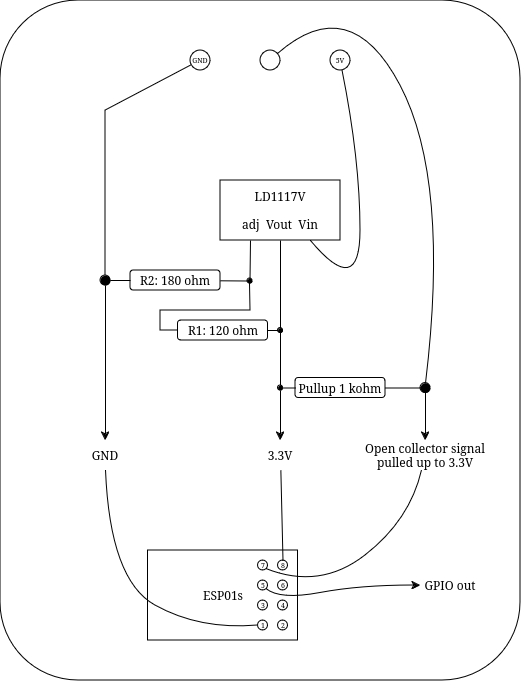

The diagram above was exported from draw.io. Its source (the exported page's mxGraphModel, read from the mxfile embedded in the PNG):
<mxGraphModel dx="296" dy="140" grid="1" gridSize="10" guides="1" tooltips="1" connect="1" arrows="1" fold="1" page="1" pageScale="1" pageWidth="850" pageHeight="1100" math="0" shadow="0">
  <root>
    <mxCell id="0" />
    <mxCell id="1" parent="0" />
    <mxCell id="Px2PI6PGNhf6uAVV22DC-15" value="" style="rounded=1;whiteSpace=wrap;html=1;" vertex="1" parent="1">
      <mxGeometry x="180" y="80" width="520" height="680" as="geometry" />
    </mxCell>
    <mxCell id="rxfBlhhSyakyifH5_mbd-1" value="&lt;div&gt;LD1117V&lt;br&gt;&lt;br&gt;&lt;/div&gt;&lt;div&gt;adj&amp;nbsp; Vout&amp;nbsp; Vin&lt;br&gt;&lt;/div&gt;" style="rounded=0;whiteSpace=wrap;html=1;" parent="1" vertex="1">
      <mxGeometry x="400" y="260" width="120" height="60" as="geometry" />
    </mxCell>
    <mxCell id="rxfBlhhSyakyifH5_mbd-2" value="Pullup 1 kohm" style="rounded=1;whiteSpace=wrap;html=1;" parent="1" vertex="1">
      <mxGeometry x="475" y="457.5" width="90" height="20" as="geometry" />
    </mxCell>
    <mxCell id="rxfBlhhSyakyifH5_mbd-3" value="R2: 180 ohm" style="rounded=1;whiteSpace=wrap;html=1;" parent="1" vertex="1">
      <mxGeometry x="310" y="350" width="90" height="20" as="geometry" />
    </mxCell>
    <mxCell id="rxfBlhhSyakyifH5_mbd-4" value="&lt;div&gt;R1: 120 ohm&lt;/div&gt;" style="rounded=1;whiteSpace=wrap;html=1;" parent="1" vertex="1">
      <mxGeometry x="357.5" y="400" width="90" height="20" as="geometry" />
    </mxCell>
    <mxCell id="rxfBlhhSyakyifH5_mbd-5" value="" style="endArrow=none;startArrow=none;html=1;rounded=0;startFill=0;endFill=0;" parent="1" source="rxfBlhhSyakyifH5_mbd-32" target="rxfBlhhSyakyifH5_mbd-30" edge="1">
      <mxGeometry width="50" height="50" relative="1" as="geometry">
        <mxPoint x="430" y="310" as="sourcePoint" />
        <mxPoint x="380" y="420" as="targetPoint" />
      </mxGeometry>
    </mxCell>
    <mxCell id="rxfBlhhSyakyifH5_mbd-7" value="" style="endArrow=classic;html=1;rounded=0;" parent="1" source="rxfBlhhSyakyifH5_mbd-32" target="rxfBlhhSyakyifH5_mbd-21" edge="1">
      <mxGeometry width="50" height="50" relative="1" as="geometry">
        <mxPoint x="430" y="310" as="sourcePoint" />
        <mxPoint x="470" y="530" as="targetPoint" />
      </mxGeometry>
    </mxCell>
    <mxCell id="rxfBlhhSyakyifH5_mbd-9" value="" style="endArrow=classic;html=1;rounded=0;" parent="1" source="rxfBlhhSyakyifH5_mbd-36" target="rxfBlhhSyakyifH5_mbd-22" edge="1">
      <mxGeometry width="50" height="50" relative="1" as="geometry">
        <mxPoint x="430" y="310" as="sourcePoint" />
        <mxPoint x="550" y="520" as="targetPoint" />
      </mxGeometry>
    </mxCell>
    <mxCell id="rxfBlhhSyakyifH5_mbd-10" value="GND" style="ellipse;whiteSpace=wrap;html=1;aspect=fixed;fontSize=7;" parent="1" vertex="1">
      <mxGeometry x="370" y="130" width="20" height="20" as="geometry" />
    </mxCell>
    <mxCell id="rxfBlhhSyakyifH5_mbd-11" value="" style="ellipse;whiteSpace=wrap;html=1;aspect=fixed;" parent="1" vertex="1">
      <mxGeometry x="440" y="130" width="20" height="20" as="geometry" />
    </mxCell>
    <mxCell id="rxfBlhhSyakyifH5_mbd-12" value="5V" style="ellipse;whiteSpace=wrap;html=1;aspect=fixed;fontSize=7;" parent="1" vertex="1">
      <mxGeometry x="510" y="130" width="20" height="20" as="geometry" />
    </mxCell>
    <mxCell id="rxfBlhhSyakyifH5_mbd-14" value="" style="endArrow=none;startArrow=none;html=1;rounded=0;entryX=0.5;entryY=1;entryDx=0;entryDy=0;startFill=0;endFill=0;" parent="1" source="rxfBlhhSyakyifH5_mbd-30" target="rxfBlhhSyakyifH5_mbd-1" edge="1">
      <mxGeometry width="50" height="50" relative="1" as="geometry">
        <mxPoint x="490" y="380" as="sourcePoint" />
        <mxPoint x="480" y="260" as="targetPoint" />
      </mxGeometry>
    </mxCell>
    <mxCell id="rxfBlhhSyakyifH5_mbd-15" value="" style="endArrow=none;startArrow=none;html=1;rounded=0;startFill=0;endFill=0;" parent="1" source="rxfBlhhSyakyifH5_mbd-24" target="rxfBlhhSyakyifH5_mbd-10" edge="1">
      <mxGeometry width="50" height="50" relative="1" as="geometry">
        <mxPoint x="320" y="360" as="sourcePoint" />
        <mxPoint x="380" y="180" as="targetPoint" />
        <Array as="points">
          <mxPoint x="285" y="190" />
        </Array>
      </mxGeometry>
    </mxCell>
    <mxCell id="rxfBlhhSyakyifH5_mbd-16" value="" style="endArrow=classic;html=1;rounded=0;" parent="1" source="rxfBlhhSyakyifH5_mbd-24" target="rxfBlhhSyakyifH5_mbd-20" edge="1">
      <mxGeometry width="50" height="50" relative="1" as="geometry">
        <mxPoint x="320" y="360" as="sourcePoint" />
        <mxPoint x="350" y="520" as="targetPoint" />
      </mxGeometry>
    </mxCell>
    <mxCell id="rxfBlhhSyakyifH5_mbd-17" value="" style="endArrow=none;startArrow=none;html=1;rounded=0;entryX=0.25;entryY=1;entryDx=0;entryDy=0;startFill=0;endFill=0;" parent="1" source="rxfBlhhSyakyifH5_mbd-25" target="rxfBlhhSyakyifH5_mbd-1" edge="1">
      <mxGeometry width="50" height="50" relative="1" as="geometry">
        <mxPoint x="430" y="310" as="sourcePoint" />
        <mxPoint x="480" y="260" as="targetPoint" />
      </mxGeometry>
    </mxCell>
    <mxCell id="rxfBlhhSyakyifH5_mbd-18" value="" style="endArrow=none;startArrow=none;html=1;rounded=0;startFill=0;endFill=0;" parent="1" source="rxfBlhhSyakyifH5_mbd-25" target="rxfBlhhSyakyifH5_mbd-4" edge="1">
      <mxGeometry width="50" height="50" relative="1" as="geometry">
        <mxPoint x="440" y="380" as="sourcePoint" />
        <mxPoint x="480" y="260" as="targetPoint" />
        <Array as="points">
          <mxPoint x="430" y="390" />
          <mxPoint x="370" y="390" />
          <mxPoint x="340" y="390" />
          <mxPoint x="340" y="410" />
        </Array>
      </mxGeometry>
    </mxCell>
    <mxCell id="rxfBlhhSyakyifH5_mbd-19" value="" style="curved=1;endArrow=none;html=1;rounded=0;endFill=0;" parent="1" source="rxfBlhhSyakyifH5_mbd-11" target="rxfBlhhSyakyifH5_mbd-36" edge="1">
      <mxGeometry width="50" height="50" relative="1" as="geometry">
        <mxPoint x="440" y="180" as="sourcePoint" />
        <mxPoint x="628" y="300" as="targetPoint" />
        <Array as="points">
          <mxPoint x="530" y="70" />
          <mxPoint x="630" y="260" />
        </Array>
      </mxGeometry>
    </mxCell>
    <mxCell id="rxfBlhhSyakyifH5_mbd-20" value="&lt;div&gt;GND&lt;/div&gt;" style="text;html=1;align=center;verticalAlign=middle;whiteSpace=wrap;rounded=0;" parent="1" vertex="1">
      <mxGeometry x="255" y="520" width="60" height="30" as="geometry" />
    </mxCell>
    <mxCell id="rxfBlhhSyakyifH5_mbd-21" value="3.3V" style="text;html=1;align=center;verticalAlign=middle;whiteSpace=wrap;rounded=0;" parent="1" vertex="1">
      <mxGeometry x="430" y="520" width="60" height="30" as="geometry" />
    </mxCell>
    <mxCell id="rxfBlhhSyakyifH5_mbd-22" value="Open collector signal pulled up to 3.3V" style="text;html=1;align=center;verticalAlign=middle;whiteSpace=wrap;rounded=0;" parent="1" vertex="1">
      <mxGeometry x="530" y="520" width="150" height="30" as="geometry" />
    </mxCell>
    <mxCell id="rxfBlhhSyakyifH5_mbd-23" value="" style="endArrow=none;html=1;rounded=0;" parent="1" source="rxfBlhhSyakyifH5_mbd-3" target="rxfBlhhSyakyifH5_mbd-24" edge="1">
      <mxGeometry width="50" height="50" relative="1" as="geometry">
        <mxPoint x="240" y="380" as="sourcePoint" />
        <mxPoint x="320" y="360" as="targetPoint" />
      </mxGeometry>
    </mxCell>
    <mxCell id="rxfBlhhSyakyifH5_mbd-24" value="" style="ellipse;whiteSpace=wrap;html=1;aspect=fixed;fillColor=#000000;" parent="1" vertex="1">
      <mxGeometry x="280" y="355" width="10" height="10" as="geometry" />
    </mxCell>
    <mxCell id="rxfBlhhSyakyifH5_mbd-25" value="" style="ellipse;whiteSpace=wrap;html=1;aspect=fixed;fillColor=#000000;" parent="1" vertex="1">
      <mxGeometry x="427" y="358" width="5" height="5" as="geometry" />
    </mxCell>
    <mxCell id="rxfBlhhSyakyifH5_mbd-26" value="" style="endArrow=none;html=1;rounded=0;" parent="1" source="rxfBlhhSyakyifH5_mbd-25" target="rxfBlhhSyakyifH5_mbd-3" edge="1">
      <mxGeometry width="50" height="50" relative="1" as="geometry">
        <mxPoint x="120" y="380" as="sourcePoint" />
        <mxPoint x="170" y="330" as="targetPoint" />
      </mxGeometry>
    </mxCell>
    <mxCell id="rxfBlhhSyakyifH5_mbd-30" value="" style="ellipse;whiteSpace=wrap;html=1;aspect=fixed;fillColor=#000000;" parent="1" vertex="1">
      <mxGeometry x="457.5" y="407.5" width="5" height="5" as="geometry" />
    </mxCell>
    <mxCell id="rxfBlhhSyakyifH5_mbd-31" value="" style="endArrow=none;html=1;rounded=0;" parent="1" source="rxfBlhhSyakyifH5_mbd-4" target="rxfBlhhSyakyifH5_mbd-30" edge="1">
      <mxGeometry width="50" height="50" relative="1" as="geometry">
        <mxPoint x="430" y="420" as="sourcePoint" />
        <mxPoint x="480" y="370" as="targetPoint" />
      </mxGeometry>
    </mxCell>
    <mxCell id="rxfBlhhSyakyifH5_mbd-32" value="" style="ellipse;whiteSpace=wrap;html=1;aspect=fixed;fillColor=#000000;" parent="1" vertex="1">
      <mxGeometry x="457.5" y="465" width="5" height="5" as="geometry" />
    </mxCell>
    <mxCell id="rxfBlhhSyakyifH5_mbd-33" value="" style="endArrow=none;html=1;rounded=0;" parent="1" source="rxfBlhhSyakyifH5_mbd-32" target="rxfBlhhSyakyifH5_mbd-2" edge="1">
      <mxGeometry width="50" height="50" relative="1" as="geometry">
        <mxPoint x="430" y="420" as="sourcePoint" />
        <mxPoint x="480" y="370" as="targetPoint" />
      </mxGeometry>
    </mxCell>
    <mxCell id="rxfBlhhSyakyifH5_mbd-35" value="" style="curved=1;endArrow=none;html=1;rounded=0;entryX=0.75;entryY=1;entryDx=0;entryDy=0;endFill=0;" parent="1" source="rxfBlhhSyakyifH5_mbd-12" target="rxfBlhhSyakyifH5_mbd-1" edge="1">
      <mxGeometry width="50" height="50" relative="1" as="geometry">
        <mxPoint x="530" y="170" as="sourcePoint" />
        <mxPoint x="480" y="230" as="targetPoint" />
        <Array as="points">
          <mxPoint x="540" y="240" />
          <mxPoint x="540" y="380" />
        </Array>
      </mxGeometry>
    </mxCell>
    <mxCell id="rxfBlhhSyakyifH5_mbd-36" value="" style="ellipse;whiteSpace=wrap;html=1;aspect=fixed;fillColor=#000000;" parent="1" vertex="1">
      <mxGeometry x="600" y="462.5" width="10" height="10" as="geometry" />
    </mxCell>
    <mxCell id="rxfBlhhSyakyifH5_mbd-37" value="" style="endArrow=none;html=1;rounded=0;" parent="1" source="rxfBlhhSyakyifH5_mbd-2" target="rxfBlhhSyakyifH5_mbd-36" edge="1">
      <mxGeometry width="50" height="50" relative="1" as="geometry">
        <mxPoint x="490" y="500" as="sourcePoint" />
        <mxPoint x="540" y="450" as="targetPoint" />
      </mxGeometry>
    </mxCell>
    <mxCell id="Px2PI6PGNhf6uAVV22DC-11" value="" style="group" vertex="1" connectable="0" parent="1">
      <mxGeometry x="327.5" y="630" width="150" height="90" as="geometry" />
    </mxCell>
    <mxCell id="Px2PI6PGNhf6uAVV22DC-10" value="ESP01s" style="rounded=0;whiteSpace=wrap;html=1;" vertex="1" parent="Px2PI6PGNhf6uAVV22DC-11">
      <mxGeometry width="150" height="90" as="geometry" />
    </mxCell>
    <mxCell id="Px2PI6PGNhf6uAVV22DC-1" value="7" style="ellipse;whiteSpace=wrap;html=1;aspect=fixed;fontSize=7;" vertex="1" parent="Px2PI6PGNhf6uAVV22DC-11">
      <mxGeometry x="110" y="10" width="10" height="10" as="geometry" />
    </mxCell>
    <mxCell id="Px2PI6PGNhf6uAVV22DC-2" value="8" style="ellipse;whiteSpace=wrap;html=1;aspect=fixed;fontSize=7;" vertex="1" parent="Px2PI6PGNhf6uAVV22DC-11">
      <mxGeometry x="130" y="10" width="10" height="10" as="geometry" />
    </mxCell>
    <mxCell id="Px2PI6PGNhf6uAVV22DC-3" value="5" style="ellipse;whiteSpace=wrap;html=1;aspect=fixed;fontSize=7;" vertex="1" parent="Px2PI6PGNhf6uAVV22DC-11">
      <mxGeometry x="110" y="30" width="10" height="10" as="geometry" />
    </mxCell>
    <mxCell id="Px2PI6PGNhf6uAVV22DC-4" value="6" style="ellipse;whiteSpace=wrap;html=1;aspect=fixed;fontSize=7;" vertex="1" parent="Px2PI6PGNhf6uAVV22DC-11">
      <mxGeometry x="130" y="30" width="10" height="10" as="geometry" />
    </mxCell>
    <mxCell id="Px2PI6PGNhf6uAVV22DC-5" value="3" style="ellipse;whiteSpace=wrap;html=1;aspect=fixed;fontSize=7;" vertex="1" parent="Px2PI6PGNhf6uAVV22DC-11">
      <mxGeometry x="110" y="50" width="10" height="10" as="geometry" />
    </mxCell>
    <mxCell id="Px2PI6PGNhf6uAVV22DC-6" value="4" style="ellipse;whiteSpace=wrap;html=1;aspect=fixed;fontSize=7;" vertex="1" parent="Px2PI6PGNhf6uAVV22DC-11">
      <mxGeometry x="130" y="50" width="10" height="10" as="geometry" />
    </mxCell>
    <mxCell id="Px2PI6PGNhf6uAVV22DC-7" value="1" style="ellipse;whiteSpace=wrap;html=1;aspect=fixed;fontSize=7;" vertex="1" parent="Px2PI6PGNhf6uAVV22DC-11">
      <mxGeometry x="110" y="70" width="10" height="10" as="geometry" />
    </mxCell>
    <mxCell id="Px2PI6PGNhf6uAVV22DC-8" value="2" style="ellipse;whiteSpace=wrap;html=1;aspect=fixed;fontSize=7;" vertex="1" parent="Px2PI6PGNhf6uAVV22DC-11">
      <mxGeometry x="130" y="70" width="10" height="10" as="geometry" />
    </mxCell>
    <mxCell id="Px2PI6PGNhf6uAVV22DC-12" value="" style="endArrow=none;html=1;rounded=0;exitX=0.5;exitY=0;exitDx=0;exitDy=0;" edge="1" parent="1" source="Px2PI6PGNhf6uAVV22DC-2" target="rxfBlhhSyakyifH5_mbd-21">
      <mxGeometry width="50" height="50" relative="1" as="geometry">
        <mxPoint x="435.5000000000001" y="616.44" as="sourcePoint" />
        <mxPoint x="490" y="550" as="targetPoint" />
      </mxGeometry>
    </mxCell>
    <mxCell id="Px2PI6PGNhf6uAVV22DC-14" value="" style="curved=1;endArrow=none;html=1;rounded=0;exitX=1;exitY=1;exitDx=0;exitDy=0;endFill=0;" edge="1" parent="1" source="Px2PI6PGNhf6uAVV22DC-1" target="rxfBlhhSyakyifH5_mbd-22">
      <mxGeometry width="50" height="50" relative="1" as="geometry">
        <mxPoint x="370" y="660" as="sourcePoint" />
        <mxPoint x="420" y="610" as="targetPoint" />
        <Array as="points">
          <mxPoint x="500" y="670" />
          <mxPoint x="590" y="600" />
        </Array>
      </mxGeometry>
    </mxCell>
    <mxCell id="Px2PI6PGNhf6uAVV22DC-16" value="" style="curved=1;endArrow=none;html=1;rounded=0;entryX=0;entryY=0.5;entryDx=0;entryDy=0;endFill=0;" edge="1" parent="1" source="rxfBlhhSyakyifH5_mbd-20" target="Px2PI6PGNhf6uAVV22DC-7">
      <mxGeometry width="50" height="50" relative="1" as="geometry">
        <mxPoint x="287" y="650" as="sourcePoint" />
        <mxPoint x="337" y="600" as="targetPoint" />
        <Array as="points">
          <mxPoint x="290" y="660" />
          <mxPoint x="380" y="710" />
        </Array>
      </mxGeometry>
    </mxCell>
    <mxCell id="Px2PI6PGNhf6uAVV22DC-17" value="" style="curved=1;endArrow=classic;html=1;rounded=0;exitX=1;exitY=1;exitDx=0;exitDy=0;endFill=1;" edge="1" parent="1" source="Px2PI6PGNhf6uAVV22DC-3" target="Px2PI6PGNhf6uAVV22DC-18">
      <mxGeometry width="50" height="50" relative="1" as="geometry">
        <mxPoint x="70" y="660" as="sourcePoint" />
        <mxPoint x="134.21052631578948" y="560" as="targetPoint" />
        <Array as="points">
          <mxPoint x="460" y="680" />
          <mxPoint x="540" y="665" />
        </Array>
      </mxGeometry>
    </mxCell>
    <mxCell id="Px2PI6PGNhf6uAVV22DC-18" value="GPIO out" style="text;html=1;align=center;verticalAlign=middle;whiteSpace=wrap;rounded=0;" vertex="1" parent="1">
      <mxGeometry x="600.0005263157896" y="650" width="60" height="30" as="geometry" />
    </mxCell>
  </root>
</mxGraphModel>